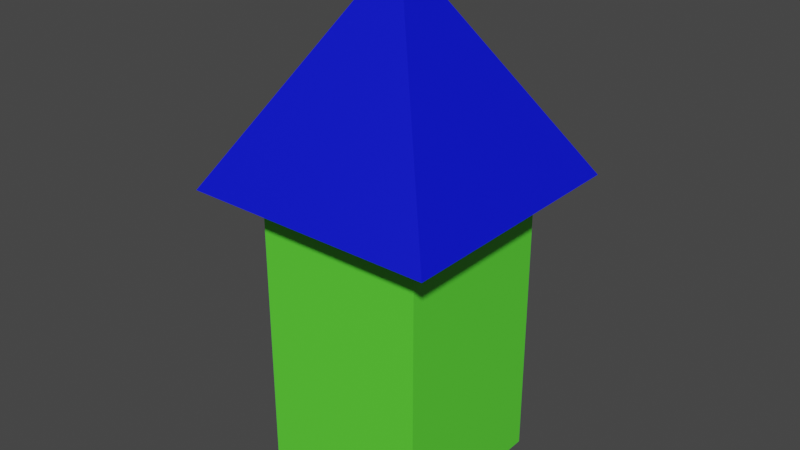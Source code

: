 # Source: Arrow.blend  (saved by Blender 2.93.21; exported with 4.5.12 LTS)
import bpy
from mathutils import Matrix  # noqa: F401  (used for matrix-valued properties, if any)

bpy.ops.wm.read_factory_settings(use_empty=True)
scene = bpy.context.scene
scene.name = 'Scene'

# ---- materials (node trees are filled in below, after node groups)
mat_material = bpy.data.materials.new('Material')
mat_material.alpha_threshold = 0.0
mat_material.use_transparent_shadow = False
mat_material.line_color = (0.0, 0.0, 0.0, 1.0)
mat_spike = bpy.data.materials.new('Spike')
mat_spike.use_transparent_shadow = False

# ---- material node trees
mat_material.use_nodes = True; mat_material.node_tree.nodes.clear()
_N = mat_material.node_tree.nodes; _L = mat_material.node_tree.links
n0 = _N.new('ShaderNodeOutputMaterial'); n0.name = 'Material Output'; n0.location = (300, 300)
n1 = _N.new('ShaderNodeBsdfPrincipled'); n1.name = 'Principled BSDF'; n1.location = (10, 300)
n1.distribution = 'GGX'
n1.subsurface_method = 'BURLEY'
n1.inputs[0].default_value = (0.1097, 0.8, 0.04045, 1.0)
n1.inputs[2].default_value = 0.4
n1.inputs[3].default_value = 1.45
n1.inputs[27].default_value = (0.0, 0.0, 0.0, 1.0)
n1.inputs[28].default_value = 1.0
_L.new(n1.outputs[0], n0.inputs[0])
n0.is_active_output = True
mat_spike.use_nodes = True; mat_spike.node_tree.nodes.clear()
_N = mat_spike.node_tree.nodes; _L = mat_spike.node_tree.links
n0 = _N.new('ShaderNodeBsdfPrincipled'); n0.name = 'Principled BSDF'; n0.location = (10, 300)
n0.distribution = 'GGX'
n0.subsurface_method = 'BURLEY'
n0.inputs[0].default_value = (0.0, 0.00506, 0.8, 1.0)
n0.inputs[3].default_value = 1.45
n0.inputs[27].default_value = (0.0, 0.0, 0.0, 1.0)
n0.inputs[28].default_value = 1.0
n1 = _N.new('ShaderNodeOutputMaterial'); n1.name = 'Material Output'; n1.location = (300, 300)
_L.new(n0.outputs[0], n1.inputs[0])
n1.is_active_output = True

# ---- world
world_world = bpy.data.worlds.new('World'); scene.world = world_world
world_world.use_nodes = True; world_world.node_tree.nodes.clear()
_N = world_world.node_tree.nodes; _L = world_world.node_tree.links
n0 = _N.new('ShaderNodeOutputWorld'); n0.name = 'World Output'; n0.location = (300, 300)
n1 = _N.new('ShaderNodeBackground'); n1.name = 'Background'; n1.location = (10, 300)
n1.inputs[0].default_value = (0.05088, 0.05088, 0.05088, 1.0)
_L.new(n1.outputs[0], n0.inputs[0])
n0.is_active_output = True
world_world.color = (0.05088, 0.05088, 0.05088)
world_world.use_sun_shadow = False
world_world.sun_shadow_jitter_overblur = 0.0

# ---- meshes
me_cube = bpy.data.meshes.new('Cube')
me_cube.from_pydata([(-1.067e-07, 1.067e-07, 2.442), (0.6797, 0.6797, 0.7791), (0.6797, -0.6797, 0.7791), (-0.6797, 0.6797, 0.7791), (-0.6797, -0.6797, 0.7791), (1.0, -1.0, 0.7791), (-1.0, -1.0, 0.7791), (-1.0, 1.0, 0.7791), (1.0, 1.0, 0.7791), (0.6797, -0.6797, -1.558), (-0.6797, -0.6797, -1.558), (-0.6797, 0.6797, -1.558), (0.6797, 0.6797, -1.558)], [], [(0, 8, 7), (0, 7, 6), (3, 1, 12, 11), (5, 0, 6), (5, 8, 0), (4, 2, 5, 6), (3, 4, 6, 7), (2, 1, 8, 5), (1, 3, 7, 8), (10, 11, 12, 9), (4, 3, 11, 10), (1, 2, 9, 12), (2, 4, 10, 9)])
me_cube.polygons.foreach_set('material_index', [1, 1, 0, 1, 1, 1, 1, 1, 1, 0, 0, 0, 0])
_uv = me_cube.uv_layers.new(name='UVMap')
_uv.uv.foreach_set('vector', [0.625, 0.5, 0.875, 0.5, 0.875, 0.75, 0.625, 0.75, 0.625, 1.0, 0.375, 1.0, 0.585, 0.04004, 0.585, 0.21, 0.585, 0.21, 0.585, 0.04004, 0.125, 0.5, 0.375, 0.75, 0.125, 0.75, 0.375, 0.25, 0.625, 0.25, 0.375, 0.5, 0.415, 0.04004, 0.415, 0.21, 0.375, 0.25, 0.375, 0.0, 0.585, 0.04004, 0.415, 0.04004, 0.375, 0.0, 0.625, 0.0, 0.415, 0.21, 0.585, 0.21, 0.625, 0.25, 0.375, 0.25, 0.585, 0.21, 0.585, 0.04004, 0.625, 0.0, 0.625, 0.25, 0.415, 0.04004, 0.585, 0.04004, 0.585, 0.21, 0.415, 0.21, 0.415, 0.04004, 0.585, 0.04004, 0.585, 0.04004, 0.415, 0.04004, 0.585, 0.21, 0.415, 0.21, 0.415, 0.21, 0.585, 0.21, 0.415, 0.21, 0.415, 0.04004, 0.415, 0.04004, 0.415, 0.21])
me_cube.materials.append(mat_material)
me_cube.materials.append(mat_spike)
me_cube.use_remesh_preserve_volume = False
me_cube.use_remesh_preserve_attributes = False
me_cube.use_mirror_vertex_groups = False
me_cube.update()

# ---- objects
ob_arrow = bpy.data.objects.new('Arrow', me_cube)

# ---- transforms, parenting, visibility, modifiers, constraints
ob_arrow.location = (0.0, 0.0, 0.0)
ob_arrow.rotation_mode = 'YXZ'
ob_arrow.lock_rotations_4d = False
ob_arrow.empty_display_type = 'ARROWS'
ob_arrow.lineart.crease_threshold = 0.0

# ---- collection membership
scene.collection.objects.link(ob_arrow)

# ---- scene / render settings (as saved in the file)
scene.frame_start = 1; scene.frame_end = 250; scene.frame_set(1)
scene.render.engine = 'BLENDER_EEVEE_NEXT'
scene.cycles.use_denoising = False
scene.cycles.samples = 128
scene.cycles.sampling_pattern = 'TABULATED_SOBOL'
scene.cycles.use_adaptive_sampling = False
scene.cycles.use_light_tree = False
scene.view_settings.view_transform = 'Filmic'
bpy.context.view_layer.update()

# ---- added for rendering (the .blend has no active camera and no usable light): camera, sun
cam_auto = bpy.data.cameras.new('AutoCamera')
cam_auto.lens = 50.0
cam_auto.sensor_width = 36.0
cam_auto.clip_end = 1000.0
ob_auto_camera = bpy.data.objects.new('AutoCamera', cam_auto)
scene.collection.objects.link(ob_auto_camera)
ob_auto_camera.location = (4.53266, -5.43919, 4.06784)
ob_auto_camera.rotation_euler = (1.09748, -7.21219e-08, 0.694738)
scene.camera = ob_auto_camera
light_auto_sun = bpy.data.lights.new('AutoSun', 'SUN')
light_auto_sun.energy = 3.0
light_auto_sun.angle = 0.0523599
ob_auto_sun = bpy.data.objects.new('AutoSun', light_auto_sun)
scene.collection.objects.link(ob_auto_sun)
ob_auto_sun.rotation_euler = (0.872665, 0.174533, 0.523599)
bpy.context.view_layer.update()
